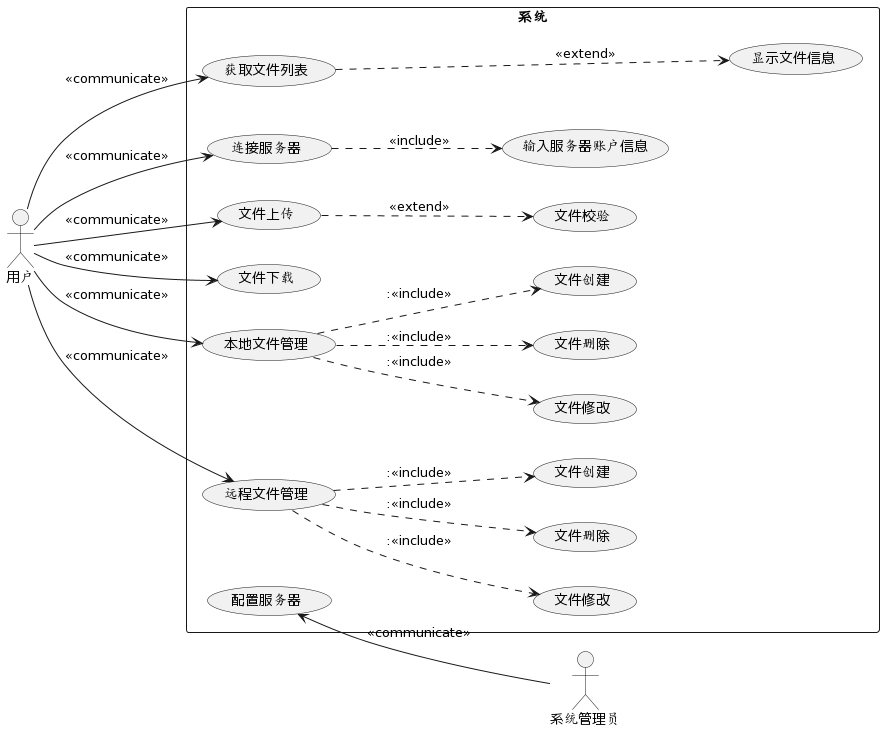

The diagram above was rendered by PlantUML. Its source (embedded in the PNG):
@startuml
left to right direction
actor "用户" as fc
actor "系统管理员" as maneger
rectangle 系统 {
  usecase "获取文件列表" as UC2
  usecase "连接服务器" as UC1 
  usecase "文件上传" as UC3
  usecase "文件下载" as UC4
  usecase "本地文件管理" as UC5
  usecase "远程文件管理" as UC6
  usecase "文件校验" as UC7
  usecase "文件修改" as modify
  usecase "文件删除" as remove
  usecase "文件创建" as create
  usecase "文件修改" as rmodify
  usecase "文件删除" as rremove
  usecase "文件创建" as rcreate
  usecase "显示文件信息" as showfileinfo
  usecase "输入服务器账户信息" as login
  usecase "配置服务器" as config
}
UC1 ..> login :<<include>>
fc --> UC1 :<<communicate>>
fc --> UC2 :<<communicate>>
fc --> UC3 :<<communicate>>
fc --> UC4 :<<communicate>>
fc --> UC5 :<<communicate>>
fc --> UC6 :<<communicate>>
UC3 ..>UC7 :<<extend>>
UC2 ..->showfileinfo :<<extend>>

UC5 ..>modify ::<<include>>
UC5 ..>remove ::<<include>>
UC5 ..>create ::<<include>>

UC6 ..>rmodify ::<<include>>
UC6 ..>rremove ::<<include>>
UC6 ..>rcreate ::<<include>>

config<--maneger :<<communicate>>
@enduml